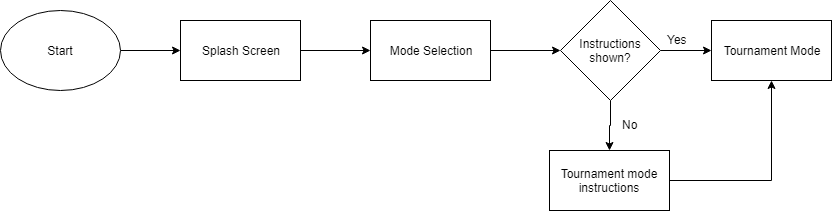

The diagram above was exported from draw.io. Its source (the exported page's mxGraphModel, read from the mxfile embedded in the PNG):
<mxGraphModel dx="868" dy="522" grid="1" gridSize="10" guides="1" tooltips="1" connect="1" arrows="1" fold="1" page="1" pageScale="1" pageWidth="700" pageHeight="800" math="0" shadow="0">
  <root>
    <mxCell id="0" />
    <mxCell id="1" parent="0" />
    <mxCell id="zMIAYv6w9aouZnA5QyD3-14" style="edgeStyle=orthogonalEdgeStyle;rounded=0;orthogonalLoop=1;jettySize=auto;html=1;exitX=1;exitY=0.5;exitDx=0;exitDy=0;entryX=0;entryY=0.5;entryDx=0;entryDy=0;" parent="1" source="zMIAYv6w9aouZnA5QyD3-1" target="zMIAYv6w9aouZnA5QyD3-2" edge="1">
      <mxGeometry relative="1" as="geometry" />
    </mxCell>
    <mxCell id="zMIAYv6w9aouZnA5QyD3-1" value="Start" style="ellipse;whiteSpace=wrap;html=1;" parent="1" vertex="1">
      <mxGeometry x="30" y="30" width="120" height="80" as="geometry" />
    </mxCell>
    <mxCell id="zMIAYv6w9aouZnA5QyD3-15" style="edgeStyle=orthogonalEdgeStyle;rounded=0;orthogonalLoop=1;jettySize=auto;html=1;exitX=1;exitY=0.5;exitDx=0;exitDy=0;entryX=0;entryY=0.5;entryDx=0;entryDy=0;" parent="1" source="zMIAYv6w9aouZnA5QyD3-2" target="zMIAYv6w9aouZnA5QyD3-3" edge="1">
      <mxGeometry relative="1" as="geometry" />
    </mxCell>
    <mxCell id="zMIAYv6w9aouZnA5QyD3-2" value="Splash Screen" style="rounded=0;whiteSpace=wrap;html=1;" parent="1" vertex="1">
      <mxGeometry x="210" y="40" width="120" height="60" as="geometry" />
    </mxCell>
    <mxCell id="zMIAYv6w9aouZnA5QyD3-18" style="edgeStyle=orthogonalEdgeStyle;rounded=0;orthogonalLoop=1;jettySize=auto;html=1;exitX=1;exitY=0.5;exitDx=0;exitDy=0;entryX=0;entryY=0.5;entryDx=0;entryDy=0;" parent="1" source="zMIAYv6w9aouZnA5QyD3-3" target="zMIAYv6w9aouZnA5QyD3-6" edge="1">
      <mxGeometry relative="1" as="geometry" />
    </mxCell>
    <mxCell id="zMIAYv6w9aouZnA5QyD3-3" value="Mode Selection" style="rounded=0;whiteSpace=wrap;html=1;" parent="1" vertex="1">
      <mxGeometry x="400" y="40" width="120" height="60" as="geometry" />
    </mxCell>
    <mxCell id="zMIAYv6w9aouZnA5QyD3-4" value="Tournament Mode" style="rounded=0;whiteSpace=wrap;html=1;" parent="1" vertex="1">
      <mxGeometry x="741" y="40" width="120" height="60" as="geometry" />
    </mxCell>
    <mxCell id="zMIAYv6w9aouZnA5QyD3-19" style="edgeStyle=orthogonalEdgeStyle;rounded=0;orthogonalLoop=1;jettySize=auto;html=1;exitX=1;exitY=0.5;exitDx=0;exitDy=0;entryX=0;entryY=0.5;entryDx=0;entryDy=0;" parent="1" source="zMIAYv6w9aouZnA5QyD3-6" target="zMIAYv6w9aouZnA5QyD3-4" edge="1">
      <mxGeometry relative="1" as="geometry" />
    </mxCell>
    <mxCell id="zMIAYv6w9aouZnA5QyD3-20" style="edgeStyle=orthogonalEdgeStyle;rounded=0;orthogonalLoop=1;jettySize=auto;html=1;exitX=0.5;exitY=1;exitDx=0;exitDy=0;" parent="1" source="zMIAYv6w9aouZnA5QyD3-6" target="zMIAYv6w9aouZnA5QyD3-10" edge="1">
      <mxGeometry relative="1" as="geometry" />
    </mxCell>
    <mxCell id="zMIAYv6w9aouZnA5QyD3-6" value="Instructions shown?" style="rhombus;whiteSpace=wrap;html=1;" parent="1" vertex="1">
      <mxGeometry x="590" y="20" width="100" height="100" as="geometry" />
    </mxCell>
    <mxCell id="zMIAYv6w9aouZnA5QyD3-21" style="edgeStyle=orthogonalEdgeStyle;rounded=0;orthogonalLoop=1;jettySize=auto;html=1;exitX=1;exitY=0.5;exitDx=0;exitDy=0;" parent="1" source="zMIAYv6w9aouZnA5QyD3-10" target="zMIAYv6w9aouZnA5QyD3-4" edge="1">
      <mxGeometry relative="1" as="geometry" />
    </mxCell>
    <mxCell id="zMIAYv6w9aouZnA5QyD3-10" value="Tournament mode instructions" style="rounded=0;whiteSpace=wrap;html=1;" parent="1" vertex="1">
      <mxGeometry x="579" y="170" width="120" height="60" as="geometry" />
    </mxCell>
    <mxCell id="zMIAYv6w9aouZnA5QyD3-16" value="No" style="text;html=1;resizable=0;points=[];autosize=1;align=left;verticalAlign=top;spacingTop=-4;" parent="1" vertex="1">
      <mxGeometry x="650" y="135" width="30" height="20" as="geometry" />
    </mxCell>
    <mxCell id="zMIAYv6w9aouZnA5QyD3-17" value="Yes" style="text;html=1;resizable=0;points=[];autosize=1;align=left;verticalAlign=top;spacingTop=-4;" parent="1" vertex="1">
      <mxGeometry x="695" y="50" width="40" height="20" as="geometry" />
    </mxCell>
  </root>
</mxGraphModel>